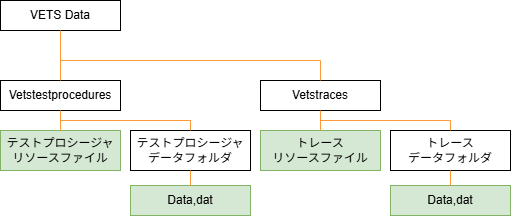

The diagram above was exported from draw.io. Its source (the exported page's mxGraphModel, read from the mxfile embedded in the PNG):
<mxGraphModel dx="647" dy="779" grid="1" gridSize="10" guides="1" tooltips="1" connect="1" arrows="1" fold="1" page="1" pageScale="1" pageWidth="827" pageHeight="1169" math="0" shadow="0">
  <root>
    <mxCell id="0" />
    <mxCell id="1" parent="0" />
    <mxCell id="13" value="VETS Data" style="rounded=0;whiteSpace=wrap;html=1;" parent="1" vertex="1">
      <mxGeometry x="350" y="180" width="120" height="30" as="geometry" />
    </mxCell>
    <mxCell id="14" value="Vetstestprocedures" style="rounded=0;whiteSpace=wrap;html=1;" parent="1" vertex="1">
      <mxGeometry x="350" y="260" width="120" height="30" as="geometry" />
    </mxCell>
    <mxCell id="15" value="テストプロシージャ&lt;div&gt;リソースファイル&lt;/div&gt;" style="rounded=0;whiteSpace=wrap;html=1;fillColor=#d5e8d4;strokeColor=#82b366;" parent="1" vertex="1">
      <mxGeometry x="350" y="310" width="120" height="40" as="geometry" />
    </mxCell>
    <mxCell id="16" value="トレース&lt;br&gt;&lt;div&gt;リソースファイル&lt;/div&gt;" style="rounded=0;whiteSpace=wrap;html=1;fillColor=#d5e8d4;strokeColor=#82b366;" parent="1" vertex="1">
      <mxGeometry x="610" y="310" width="120" height="40" as="geometry" />
    </mxCell>
    <mxCell id="17" value="Vetstraces" style="rounded=0;whiteSpace=wrap;html=1;" parent="1" vertex="1">
      <mxGeometry x="610" y="260" width="120" height="30" as="geometry" />
    </mxCell>
    <mxCell id="18" value="トレース&lt;div&gt;データフォルダ&lt;/div&gt;" style="rounded=0;whiteSpace=wrap;html=1;" parent="1" vertex="1">
      <mxGeometry x="740" y="310" width="120" height="40" as="geometry" />
    </mxCell>
    <mxCell id="19" value="&lt;span style=&quot;color: rgb(0, 0, 0);&quot;&gt;Data,dat&lt;/span&gt;" style="rounded=0;whiteSpace=wrap;html=1;fillColor=#d5e8d4;strokeColor=#82b366;" parent="1" vertex="1">
      <mxGeometry x="740" y="365" width="120" height="30" as="geometry" />
    </mxCell>
    <mxCell id="28" value="" style="endArrow=none;html=1;strokeColor=#FF9933;" parent="1" source="14" edge="1">
      <mxGeometry width="50" height="50" relative="1" as="geometry">
        <mxPoint x="420" y="220" as="sourcePoint" />
        <mxPoint x="410" y="210" as="targetPoint" />
        <Array as="points" />
      </mxGeometry>
    </mxCell>
    <mxCell id="39" value="" style="endArrow=none;html=1;strokeColor=#FF9933;" parent="1" edge="1">
      <mxGeometry width="50" height="50" relative="1" as="geometry">
        <mxPoint x="670" y="240" as="sourcePoint" />
        <mxPoint x="410" y="240" as="targetPoint" />
      </mxGeometry>
    </mxCell>
    <mxCell id="40" value="" style="endArrow=none;html=1;entryX=0.5;entryY=0;entryDx=0;entryDy=0;strokeColor=#FF9933;" parent="1" target="17" edge="1">
      <mxGeometry width="50" height="50" relative="1" as="geometry">
        <mxPoint x="670" y="240" as="sourcePoint" />
        <mxPoint x="390" y="190" as="targetPoint" />
      </mxGeometry>
    </mxCell>
    <mxCell id="43" value="" style="endArrow=none;html=1;entryX=0.5;entryY=1;entryDx=0;entryDy=0;exitX=0.5;exitY=0;exitDx=0;exitDy=0;strokeColor=#FF9933;" parent="1" source="16" target="17" edge="1">
      <mxGeometry width="50" height="50" relative="1" as="geometry">
        <mxPoint x="380" y="250" as="sourcePoint" />
        <mxPoint x="380" y="270" as="targetPoint" />
      </mxGeometry>
    </mxCell>
    <mxCell id="44" value="" style="endArrow=none;html=1;entryX=0.5;entryY=0;entryDx=0;entryDy=0;strokeColor=#FF9933;" parent="1" target="18" edge="1">
      <mxGeometry width="50" height="50" relative="1" as="geometry">
        <mxPoint x="800" y="300" as="sourcePoint" />
        <mxPoint x="960" y="300" as="targetPoint" />
      </mxGeometry>
    </mxCell>
    <mxCell id="45" value="" style="endArrow=none;html=1;strokeColor=#FF9933;" parent="1" edge="1">
      <mxGeometry width="50" height="50" relative="1" as="geometry">
        <mxPoint x="800" y="300" as="sourcePoint" />
        <mxPoint x="670" y="300" as="targetPoint" />
      </mxGeometry>
    </mxCell>
    <mxCell id="47" value="" style="endArrow=none;html=1;entryX=0.5;entryY=1;entryDx=0;entryDy=0;exitX=0.5;exitY=0;exitDx=0;exitDy=0;strokeColor=#FF9933;" parent="1" source="19" target="18" edge="1">
      <mxGeometry width="50" height="50" relative="1" as="geometry">
        <mxPoint x="960" y="320" as="sourcePoint" />
        <mxPoint x="960" y="300" as="targetPoint" />
      </mxGeometry>
    </mxCell>
    <mxCell id="54" value="" style="endArrow=none;html=1;strokeColor=#FF9933;exitX=0.5;exitY=0;exitDx=0;exitDy=0;" parent="1" source="15" edge="1">
      <mxGeometry width="50" height="50" relative="1" as="geometry">
        <mxPoint x="420" y="270" as="sourcePoint" />
        <mxPoint x="410" y="290" as="targetPoint" />
        <Array as="points" />
      </mxGeometry>
    </mxCell>
    <mxCell id="55" value="テストプロシージャ&lt;div&gt;データフォルダ&lt;/div&gt;" style="rounded=0;whiteSpace=wrap;html=1;" vertex="1" parent="1">
      <mxGeometry x="480" y="310" width="120" height="40" as="geometry" />
    </mxCell>
    <mxCell id="56" value="Data,dat" style="rounded=0;whiteSpace=wrap;html=1;fillColor=#d5e8d4;strokeColor=#82b366;" vertex="1" parent="1">
      <mxGeometry x="480" y="365" width="120" height="30" as="geometry" />
    </mxCell>
    <mxCell id="57" value="" style="endArrow=none;html=1;strokeColor=#FF9933;exitX=0.5;exitY=0;exitDx=0;exitDy=0;entryX=0.5;entryY=1;entryDx=0;entryDy=0;" edge="1" parent="1" source="56" target="55">
      <mxGeometry width="50" height="50" relative="1" as="geometry">
        <mxPoint x="420" y="320" as="sourcePoint" />
        <mxPoint x="420" y="300" as="targetPoint" />
        <Array as="points" />
      </mxGeometry>
    </mxCell>
    <mxCell id="58" value="" style="endArrow=none;html=1;strokeColor=#FF9933;" edge="1" parent="1">
      <mxGeometry width="50" height="50" relative="1" as="geometry">
        <mxPoint x="540" y="300" as="sourcePoint" />
        <mxPoint x="410" y="300" as="targetPoint" />
      </mxGeometry>
    </mxCell>
    <mxCell id="59" value="" style="endArrow=none;html=1;strokeColor=#FF9933;exitX=0.5;exitY=0;exitDx=0;exitDy=0;" edge="1" parent="1" source="55">
      <mxGeometry width="50" height="50" relative="1" as="geometry">
        <mxPoint x="550" y="375" as="sourcePoint" />
        <mxPoint x="540" y="300" as="targetPoint" />
        <Array as="points" />
      </mxGeometry>
    </mxCell>
  </root>
</mxGraphModel>